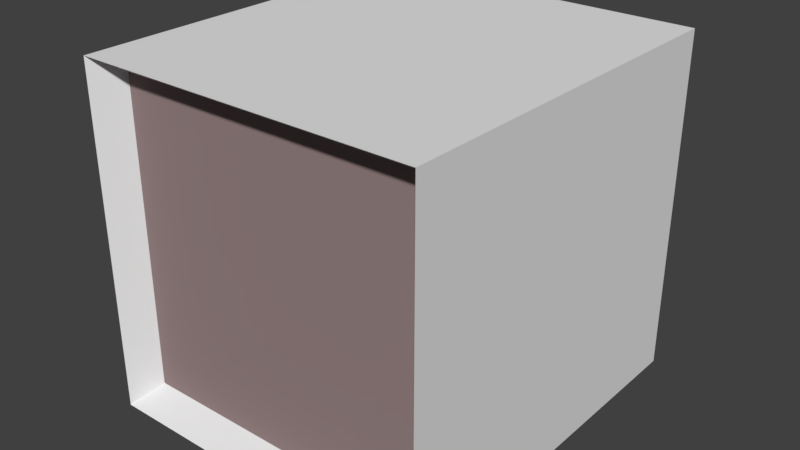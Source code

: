 # Source: workbox.blend  (saved by Blender 2.77.0; exported with 4.5.12 LTS)
import bpy
from mathutils import Matrix  # noqa: F401  (used for matrix-valued properties, if any)

bpy.ops.wm.read_factory_settings(use_empty=True)
scene = bpy.context.scene
scene.name = 'Scene'

# ---- collections
col_collection_1 = bpy.data.collections.new('Collection 1'); scene.collection.children.link(col_collection_1)

# ---- materials (node trees are filled in below, after node groups)
mat_material = bpy.data.materials.new('Material')
mat_material.alpha_threshold = 0.0
mat_material.use_transparent_shadow = False
mat_material.roughness = 0.5
mat_material.line_color = (0.0, 0.0, 0.0, 1.0)
mat_material_001 = bpy.data.materials.new('Material.001')
mat_material_001.alpha_threshold = 0.0
mat_material_001.use_transparent_shadow = False
mat_material_001.diffuse_color = (0.3185, 0.2319, 0.2319, 1.0)
mat_material_001.roughness = 0.5
mat_material_001.specular_intensity = 0.0

# ---- material node trees

# ---- world
world_world = bpy.data.worlds.new('World'); scene.world = world_world
world_world.color = (0.05088, 0.05088, 0.05088)
world_world.use_sun_shadow = False
world_world.sun_shadow_jitter_overblur = 0.0
world_world.cycles.sampling_method = 'MANUAL'

# ---- meshes
me_cube = bpy.data.meshes.new('Cube')
me_cube.from_pydata([(0.9, -5.96e-08, 0.1), (0.9, -2.0, 0.1), (-0.9, -2.0, 0.1), (-0.9, 3.576e-07, 0.1), (0.9, -5.364e-07, 1.9), (0.9, -2.0, 1.9), (-0.9, -2.0, 1.9), (-0.9, 0.0, 1.9), (0.81, -1.85, 0.19), (-0.81, -1.85, 0.19), (0.81, -1.85, 1.81), (-0.81, -1.85, 1.81)], [], [(4, 7, 6, 5), (0, 4, 5, 1), (2, 1, 8, 9), (2, 6, 7, 3), (5, 6, 11, 10), (6, 2, 9, 11), (1, 5, 10, 8), (8, 10, 11, 9), (0, 1, 2, 3)])
me_cube.polygons.foreach_set('material_index', [0, 0, 0, 0, 0, 0, 0, 1, 0])
_uv = me_cube.uv_layers.new(name='UVMap')
_uv.uv.foreach_set('vector', [0.0, 0.3571, 0.3448, 0.3571, 0.3448, 0.7143, 6.851e-08, 0.7143, 0.3448, 0.3571, 0.0, 0.3571, 2.284e-08, 0.0, 0.3448, 4.257e-08, 0.6897, 0.6786, 0.3448, 0.6786, 0.3621, 0.6625, 0.6724, 0.6625, 0.6897, 0.3571, 0.3448, 0.3571, 0.3448, 9.196e-08, 0.6897, 0.0, 0.3448, 0.3571, 0.6897, 0.3571, 0.6724, 0.3732, 0.3621, 0.3732, 0.6897, 0.3571, 0.6897, 0.6786, 0.6724, 0.6625, 0.6724, 0.3732, 0.3448, 0.6786, 0.3448, 0.3571, 0.3621, 0.3732, 0.3621, 0.6625, 0.0, 1.0, 0.0, 0.0, 1.0, 0.0, 1.0, 1.0, 0.3448, 0.3571, 0.3448, 0.6786, 0.6897, 0.3571, 0.6897, 0.0])
me_cube.materials.append(mat_material)
me_cube.materials.append(mat_material_001)
me_cube.use_remesh_preserve_volume = False
me_cube.use_remesh_preserve_attributes = False
me_cube.use_mirror_vertex_groups = False
me_cube.update()

# ---- objects
ob_cube = bpy.data.objects.new('Cube', me_cube)

# ---- transforms, parenting, visibility, modifiers, constraints
ob_cube.location = (0.0, 0.0, 0.0)
ob_cube.lock_rotations_4d = False
ob_cube.empty_display_type = 'ARROWS'
ob_cube.lineart.crease_threshold = 0.0

# ---- collection membership
col_collection_1.objects.link(ob_cube)

# ---- scene / render settings (as saved in the file)
scene.frame_start = 1; scene.frame_end = 250; scene.frame_set(1)
scene.render.engine = 'BLENDER_EEVEE_NEXT'
scene.render.resolution_percentage = 50
scene.render.dither_intensity = 0.0
scene.cycles.use_denoising = False
scene.cycles.samples = 128
scene.cycles.sampling_pattern = 'TABULATED_SOBOL'
scene.cycles.light_sampling_threshold = 0.0
scene.cycles.use_adaptive_sampling = False
scene.cycles.use_light_tree = False
scene.cycles.blur_glossy = 0.0
scene.cycles.sample_clamp_indirect = 0.0
scene.view_settings.view_transform = 'Standard'
bpy.context.view_layer.update()

# ---- added for rendering (the .blend has no active camera and no usable light): camera, sun
cam_auto = bpy.data.cameras.new('AutoCamera')
cam_auto.lens = 50.0
cam_auto.sensor_width = 36.0
cam_auto.clip_end = 1000.0
ob_auto_camera = bpy.data.objects.new('AutoCamera', cam_auto)
scene.collection.objects.link(ob_auto_camera)
ob_auto_camera.location = (2.99521, -4.59426, 3.39617)
ob_auto_camera.rotation_euler = (1.09748, -7.21219e-08, 0.694738)
scene.camera = ob_auto_camera
light_auto_sun = bpy.data.lights.new('AutoSun', 'SUN')
light_auto_sun.energy = 3.0
light_auto_sun.angle = 0.0523599
ob_auto_sun = bpy.data.objects.new('AutoSun', light_auto_sun)
scene.collection.objects.link(ob_auto_sun)
ob_auto_sun.rotation_euler = (0.872665, 0.174533, 0.523599)
bpy.context.view_layer.update()
